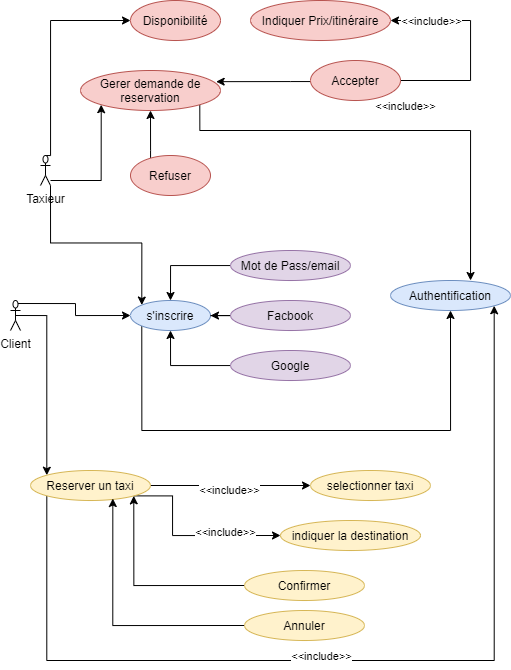

The diagram above was exported from draw.io. Its source (the exported page's mxGraphModel, read from the mxfile embedded in the PNG):
<mxGraphModel dx="901" dy="1660" grid="1" gridSize="10" guides="1" tooltips="1" connect="1" arrows="1" fold="1" page="1" pageScale="1" pageWidth="827" pageHeight="1169" math="0" shadow="0">
  <root>
    <mxCell id="0" />
    <mxCell id="1" parent="0" />
    <mxCell id="795ZruOSPYvKnaxeKGWy-43" style="edgeStyle=orthogonalEdgeStyle;rounded=0;orthogonalLoop=1;jettySize=auto;html=1;exitX=1;exitY=1;exitDx=0;exitDy=0;exitPerimeter=0;entryX=0;entryY=0;entryDx=0;entryDy=0;" edge="1" parent="1" source="795ZruOSPYvKnaxeKGWy-1" target="795ZruOSPYvKnaxeKGWy-10">
      <mxGeometry relative="1" as="geometry" />
    </mxCell>
    <mxCell id="795ZruOSPYvKnaxeKGWy-53" style="edgeStyle=orthogonalEdgeStyle;rounded=0;orthogonalLoop=1;jettySize=auto;html=1;entryX=0;entryY=1;entryDx=0;entryDy=0;" edge="1" parent="1" source="795ZruOSPYvKnaxeKGWy-1" target="795ZruOSPYvKnaxeKGWy-42">
      <mxGeometry relative="1" as="geometry">
        <Array as="points">
          <mxPoint x="271" y="110" />
        </Array>
      </mxGeometry>
    </mxCell>
    <mxCell id="795ZruOSPYvKnaxeKGWy-78" style="edgeStyle=orthogonalEdgeStyle;rounded=0;orthogonalLoop=1;jettySize=auto;html=1;exitX=0.5;exitY=0;exitDx=0;exitDy=0;exitPerimeter=0;entryX=0;entryY=0.5;entryDx=0;entryDy=0;" edge="1" parent="1" source="795ZruOSPYvKnaxeKGWy-1" target="795ZruOSPYvKnaxeKGWy-9">
      <mxGeometry relative="1" as="geometry">
        <Array as="points">
          <mxPoint x="220" y="85" />
          <mxPoint x="220" y="-50" />
        </Array>
      </mxGeometry>
    </mxCell>
    <mxCell id="795ZruOSPYvKnaxeKGWy-1" value="Taxieur" style="shape=umlActor;verticalLabelPosition=bottom;verticalAlign=top;html=1;outlineConnect=0;" vertex="1" parent="1">
      <mxGeometry x="210" y="85" width="10" height="30" as="geometry" />
    </mxCell>
    <mxCell id="795ZruOSPYvKnaxeKGWy-74" style="edgeStyle=orthogonalEdgeStyle;rounded=0;orthogonalLoop=1;jettySize=auto;html=1;exitX=0.25;exitY=0.1;exitDx=0;exitDy=0;exitPerimeter=0;entryX=0;entryY=0.5;entryDx=0;entryDy=0;" edge="1" parent="1" source="795ZruOSPYvKnaxeKGWy-3" target="795ZruOSPYvKnaxeKGWy-10">
      <mxGeometry relative="1" as="geometry" />
    </mxCell>
    <mxCell id="795ZruOSPYvKnaxeKGWy-85" style="edgeStyle=orthogonalEdgeStyle;rounded=0;orthogonalLoop=1;jettySize=auto;html=1;exitX=0.5;exitY=0.5;exitDx=0;exitDy=0;exitPerimeter=0;entryX=0;entryY=0;entryDx=0;entryDy=0;" edge="1" parent="1" source="795ZruOSPYvKnaxeKGWy-3" target="795ZruOSPYvKnaxeKGWy-23">
      <mxGeometry relative="1" as="geometry" />
    </mxCell>
    <mxCell id="795ZruOSPYvKnaxeKGWy-3" value="Client" style="shape=umlActor;verticalLabelPosition=bottom;verticalAlign=top;html=1;outlineConnect=0;" vertex="1" parent="1">
      <mxGeometry x="180" y="230" width="10" height="30" as="geometry" />
    </mxCell>
    <mxCell id="795ZruOSPYvKnaxeKGWy-9" value="Disponibilité" style="ellipse;whiteSpace=wrap;html=1;fillColor=#f8cecc;strokeColor=#b85450;" vertex="1" parent="1">
      <mxGeometry x="300" y="-70" width="90" height="40" as="geometry" />
    </mxCell>
    <mxCell id="795ZruOSPYvKnaxeKGWy-86" style="edgeStyle=orthogonalEdgeStyle;rounded=0;orthogonalLoop=1;jettySize=auto;html=1;exitX=0;exitY=1;exitDx=0;exitDy=0;entryX=0.5;entryY=1;entryDx=0;entryDy=0;" edge="1" parent="1" source="795ZruOSPYvKnaxeKGWy-10" target="795ZruOSPYvKnaxeKGWy-17">
      <mxGeometry relative="1" as="geometry">
        <Array as="points">
          <mxPoint x="311" y="360" />
          <mxPoint x="620" y="360" />
        </Array>
      </mxGeometry>
    </mxCell>
    <mxCell id="795ZruOSPYvKnaxeKGWy-10" value="s'inscrire" style="ellipse;whiteSpace=wrap;html=1;fillColor=#dae8fc;strokeColor=#6c8ebf;" vertex="1" parent="1">
      <mxGeometry x="300" y="230" width="80" height="30" as="geometry" />
    </mxCell>
    <mxCell id="795ZruOSPYvKnaxeKGWy-14" style="edgeStyle=orthogonalEdgeStyle;rounded=0;orthogonalLoop=1;jettySize=auto;html=1;entryX=0.5;entryY=0;entryDx=0;entryDy=0;" edge="1" parent="1" source="795ZruOSPYvKnaxeKGWy-11" target="795ZruOSPYvKnaxeKGWy-10">
      <mxGeometry relative="1" as="geometry" />
    </mxCell>
    <mxCell id="795ZruOSPYvKnaxeKGWy-11" value="Mot de Pass/email" style="ellipse;whiteSpace=wrap;html=1;fillColor=#e1d5e7;strokeColor=#9673a6;" vertex="1" parent="1">
      <mxGeometry x="400" y="180" width="120" height="30" as="geometry" />
    </mxCell>
    <mxCell id="795ZruOSPYvKnaxeKGWy-73" value="" style="edgeStyle=orthogonalEdgeStyle;rounded=0;orthogonalLoop=1;jettySize=auto;html=1;" edge="1" parent="1" source="795ZruOSPYvKnaxeKGWy-12" target="795ZruOSPYvKnaxeKGWy-10">
      <mxGeometry relative="1" as="geometry" />
    </mxCell>
    <mxCell id="795ZruOSPYvKnaxeKGWy-12" value="Facbook" style="ellipse;whiteSpace=wrap;html=1;fillColor=#e1d5e7;strokeColor=#9673a6;" vertex="1" parent="1">
      <mxGeometry x="400" y="230" width="120" height="30" as="geometry" />
    </mxCell>
    <mxCell id="795ZruOSPYvKnaxeKGWy-16" style="edgeStyle=orthogonalEdgeStyle;rounded=0;orthogonalLoop=1;jettySize=auto;html=1;entryX=0.5;entryY=1;entryDx=0;entryDy=0;" edge="1" parent="1" source="795ZruOSPYvKnaxeKGWy-13" target="795ZruOSPYvKnaxeKGWy-10">
      <mxGeometry relative="1" as="geometry" />
    </mxCell>
    <mxCell id="795ZruOSPYvKnaxeKGWy-13" value="Google" style="ellipse;whiteSpace=wrap;html=1;fillColor=#e1d5e7;strokeColor=#9673a6;" vertex="1" parent="1">
      <mxGeometry x="400" y="280" width="120" height="30" as="geometry" />
    </mxCell>
    <mxCell id="795ZruOSPYvKnaxeKGWy-17" value="Authentification" style="ellipse;whiteSpace=wrap;html=1;fillColor=#dae8fc;strokeColor=#6c8ebf;" vertex="1" parent="1">
      <mxGeometry x="560" y="210" width="120" height="30" as="geometry" />
    </mxCell>
    <mxCell id="795ZruOSPYvKnaxeKGWy-26" style="edgeStyle=orthogonalEdgeStyle;rounded=0;orthogonalLoop=1;jettySize=auto;html=1;exitX=0;exitY=1;exitDx=0;exitDy=0;entryX=1;entryY=1;entryDx=0;entryDy=0;" edge="1" parent="1" source="795ZruOSPYvKnaxeKGWy-23" target="795ZruOSPYvKnaxeKGWy-17">
      <mxGeometry relative="1" as="geometry">
        <Array as="points">
          <mxPoint x="216" y="590" />
          <mxPoint x="664" y="590" />
        </Array>
      </mxGeometry>
    </mxCell>
    <mxCell id="795ZruOSPYvKnaxeKGWy-30" style="edgeStyle=orthogonalEdgeStyle;rounded=0;orthogonalLoop=1;jettySize=auto;html=1;exitX=1;exitY=1;exitDx=0;exitDy=0;entryX=0;entryY=0.5;entryDx=0;entryDy=0;" edge="1" parent="1" source="795ZruOSPYvKnaxeKGWy-23" target="795ZruOSPYvKnaxeKGWy-25">
      <mxGeometry relative="1" as="geometry">
        <Array as="points">
          <mxPoint x="342" y="465" />
        </Array>
      </mxGeometry>
    </mxCell>
    <mxCell id="795ZruOSPYvKnaxeKGWy-77" style="edgeStyle=orthogonalEdgeStyle;rounded=0;orthogonalLoop=1;jettySize=auto;html=1;exitX=1;exitY=0.5;exitDx=0;exitDy=0;entryX=0;entryY=0.5;entryDx=0;entryDy=0;" edge="1" parent="1" source="795ZruOSPYvKnaxeKGWy-23" target="795ZruOSPYvKnaxeKGWy-24">
      <mxGeometry relative="1" as="geometry" />
    </mxCell>
    <mxCell id="795ZruOSPYvKnaxeKGWy-23" value="Reserver un taxi" style="ellipse;whiteSpace=wrap;html=1;fillColor=#fff2cc;strokeColor=#d6b656;" vertex="1" parent="1">
      <mxGeometry x="200" y="400" width="120" height="30" as="geometry" />
    </mxCell>
    <mxCell id="795ZruOSPYvKnaxeKGWy-24" value="selectionner taxi" style="ellipse;whiteSpace=wrap;html=1;fillColor=#fff2cc;strokeColor=#d6b656;" vertex="1" parent="1">
      <mxGeometry x="480" y="400" width="120" height="30" as="geometry" />
    </mxCell>
    <mxCell id="795ZruOSPYvKnaxeKGWy-25" value="indiquer la destination" style="ellipse;whiteSpace=wrap;html=1;fillColor=#fff2cc;strokeColor=#d6b656;" vertex="1" parent="1">
      <mxGeometry x="450" y="450" width="140" height="30" as="geometry" />
    </mxCell>
    <mxCell id="795ZruOSPYvKnaxeKGWy-27" value="&amp;lt;&amp;lt;include&amp;gt;&amp;gt;" style="edgeLabel;html=1;align=center;verticalAlign=middle;resizable=0;points=[];" vertex="1" connectable="0" parent="1">
      <mxGeometry x="489.99660063646974" y="585" as="geometry" />
    </mxCell>
    <mxCell id="795ZruOSPYvKnaxeKGWy-31" value="&amp;lt;&amp;lt;include&amp;gt;&amp;gt;" style="edgeLabel;html=1;align=center;verticalAlign=middle;resizable=0;points=[];" vertex="1" connectable="0" parent="1">
      <mxGeometry x="499.99660063646974" y="595" as="geometry">
        <mxPoint x="-102" y="-176" as="offset" />
      </mxGeometry>
    </mxCell>
    <mxCell id="795ZruOSPYvKnaxeKGWy-32" value="&amp;lt;&amp;lt;include&amp;gt;&amp;gt;" style="edgeLabel;html=1;align=center;verticalAlign=middle;resizable=0;points=[];" vertex="1" connectable="0" parent="1">
      <mxGeometry x="519.9966006364698" y="610" as="geometry">
        <mxPoint x="-126" y="-149" as="offset" />
      </mxGeometry>
    </mxCell>
    <mxCell id="795ZruOSPYvKnaxeKGWy-35" style="edgeStyle=orthogonalEdgeStyle;rounded=0;orthogonalLoop=1;jettySize=auto;html=1;exitX=0;exitY=0.5;exitDx=0;exitDy=0;entryX=1;entryY=1;entryDx=0;entryDy=0;" edge="1" parent="1" source="795ZruOSPYvKnaxeKGWy-33" target="795ZruOSPYvKnaxeKGWy-23">
      <mxGeometry relative="1" as="geometry" />
    </mxCell>
    <mxCell id="795ZruOSPYvKnaxeKGWy-33" value="Confirmer" style="ellipse;whiteSpace=wrap;html=1;fillColor=#fff2cc;strokeColor=#d6b656;" vertex="1" parent="1">
      <mxGeometry x="414" y="500" width="120" height="30" as="geometry" />
    </mxCell>
    <mxCell id="795ZruOSPYvKnaxeKGWy-36" style="edgeStyle=orthogonalEdgeStyle;rounded=0;orthogonalLoop=1;jettySize=auto;html=1;exitX=0;exitY=0.5;exitDx=0;exitDy=0;entryX=0.686;entryY=0.934;entryDx=0;entryDy=0;entryPerimeter=0;" edge="1" parent="1" source="795ZruOSPYvKnaxeKGWy-34" target="795ZruOSPYvKnaxeKGWy-23">
      <mxGeometry relative="1" as="geometry" />
    </mxCell>
    <mxCell id="795ZruOSPYvKnaxeKGWy-34" value="Annuler" style="ellipse;whiteSpace=wrap;html=1;fillColor=#fff2cc;strokeColor=#d6b656;" vertex="1" parent="1">
      <mxGeometry x="414" y="540" width="120" height="30" as="geometry" />
    </mxCell>
    <mxCell id="795ZruOSPYvKnaxeKGWy-55" style="edgeStyle=orthogonalEdgeStyle;rounded=0;orthogonalLoop=1;jettySize=auto;html=1;exitX=1;exitY=1;exitDx=0;exitDy=0;entryX=0.667;entryY=0;entryDx=0;entryDy=0;entryPerimeter=0;" edge="1" parent="1" source="795ZruOSPYvKnaxeKGWy-42" target="795ZruOSPYvKnaxeKGWy-17">
      <mxGeometry relative="1" as="geometry">
        <Array as="points">
          <mxPoint x="370" y="60" />
          <mxPoint x="640" y="60" />
        </Array>
      </mxGeometry>
    </mxCell>
    <mxCell id="795ZruOSPYvKnaxeKGWy-42" value="Gerer demande de reservation" style="ellipse;whiteSpace=wrap;html=1;fillColor=#f8cecc;strokeColor=#b85450;" vertex="1" parent="1">
      <mxGeometry x="250" width="140" height="40" as="geometry" />
    </mxCell>
    <mxCell id="795ZruOSPYvKnaxeKGWy-44" value="Indiquer Prix/itinéraire" style="ellipse;whiteSpace=wrap;html=1;fillColor=#f8cecc;strokeColor=#b85450;" vertex="1" parent="1">
      <mxGeometry x="420" y="-70" width="140" height="40" as="geometry" />
    </mxCell>
    <mxCell id="795ZruOSPYvKnaxeKGWy-50" style="edgeStyle=orthogonalEdgeStyle;rounded=0;orthogonalLoop=1;jettySize=auto;html=1;exitX=1;exitY=0.5;exitDx=0;exitDy=0;entryX=1;entryY=0.5;entryDx=0;entryDy=0;" edge="1" parent="1" source="795ZruOSPYvKnaxeKGWy-45" target="795ZruOSPYvKnaxeKGWy-44">
      <mxGeometry relative="1" as="geometry">
        <mxPoint x="590" y="-70" as="targetPoint" />
        <Array as="points">
          <mxPoint x="640" y="10" />
          <mxPoint x="640" y="-50" />
        </Array>
      </mxGeometry>
    </mxCell>
    <mxCell id="795ZruOSPYvKnaxeKGWy-80" style="edgeStyle=orthogonalEdgeStyle;rounded=0;orthogonalLoop=1;jettySize=auto;html=1;entryX=0.969;entryY=0.279;entryDx=0;entryDy=0;entryPerimeter=0;" edge="1" parent="1" source="795ZruOSPYvKnaxeKGWy-45" target="795ZruOSPYvKnaxeKGWy-42">
      <mxGeometry relative="1" as="geometry">
        <Array as="points">
          <mxPoint x="460" y="11" />
          <mxPoint x="460" y="11" />
        </Array>
      </mxGeometry>
    </mxCell>
    <mxCell id="795ZruOSPYvKnaxeKGWy-45" value="Accepter" style="ellipse;whiteSpace=wrap;html=1;fillColor=#f8cecc;strokeColor=#b85450;" vertex="1" parent="1">
      <mxGeometry x="480" y="-10" width="90" height="40" as="geometry" />
    </mxCell>
    <mxCell id="795ZruOSPYvKnaxeKGWy-48" style="edgeStyle=orthogonalEdgeStyle;rounded=0;orthogonalLoop=1;jettySize=auto;html=1;entryX=0.5;entryY=1;entryDx=0;entryDy=0;" edge="1" parent="1" source="795ZruOSPYvKnaxeKGWy-46" target="795ZruOSPYvKnaxeKGWy-42">
      <mxGeometry relative="1" as="geometry">
        <Array as="points">
          <mxPoint x="320" y="80" />
          <mxPoint x="320" y="80" />
        </Array>
      </mxGeometry>
    </mxCell>
    <mxCell id="795ZruOSPYvKnaxeKGWy-46" value="Refuser" style="ellipse;whiteSpace=wrap;html=1;fillColor=#f8cecc;strokeColor=#b85450;" vertex="1" parent="1">
      <mxGeometry x="300" y="85" width="80" height="40" as="geometry" />
    </mxCell>
    <mxCell id="795ZruOSPYvKnaxeKGWy-51" value="&amp;lt;&amp;lt;include&amp;gt;&amp;gt;" style="edgeLabel;html=1;align=center;verticalAlign=middle;resizable=0;points=[];" vertex="1" connectable="0" parent="1">
      <mxGeometry x="599.9966006364698" y="-50" as="geometry" />
    </mxCell>
    <mxCell id="795ZruOSPYvKnaxeKGWy-56" value="&amp;lt;&amp;lt;include&amp;gt;&amp;gt;" style="edgeLabel;html=1;align=center;verticalAlign=middle;resizable=0;points=[];" vertex="1" connectable="0" parent="1">
      <mxGeometry x="609.9966006364698" y="20" as="geometry">
        <mxPoint x="-36" y="15" as="offset" />
      </mxGeometry>
    </mxCell>
  </root>
</mxGraphModel>